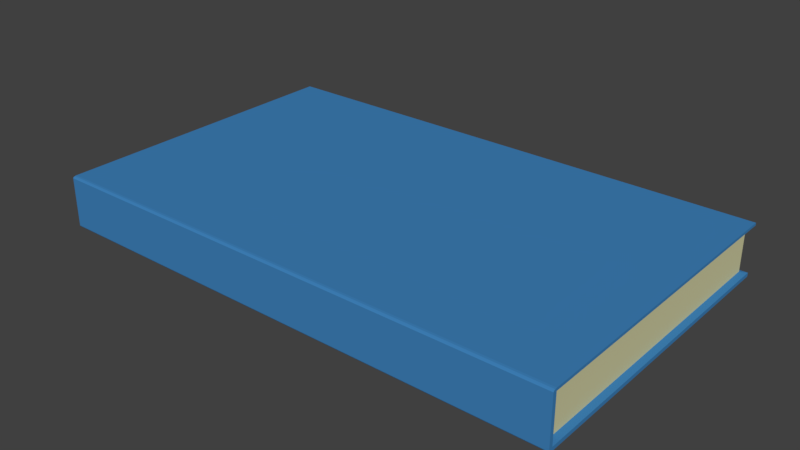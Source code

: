 # Source: Book.blend  (saved by Blender 2.78.0; exported with 4.5.12 LTS)
import bpy
from mathutils import Matrix  # noqa: F401  (used for matrix-valued properties, if any)

bpy.ops.wm.read_factory_settings(use_empty=True)
scene = bpy.context.scene
scene.name = 'Scene'

# ---- collections
col_collection_1 = bpy.data.collections.new('Collection 1'); scene.collection.children.link(col_collection_1)

# ---- materials (node trees are filled in below, after node groups)
mat_book_colour = bpy.data.materials.new('Book colour')
mat_book_colour.alpha_threshold = 0.0
mat_book_colour.use_transparent_shadow = False
mat_book_colour.diffuse_color = (0.05003, 0.2235, 0.4969, 1.0)
mat_book_colour.roughness = 0.5
mat_page_colour = bpy.data.materials.new('Page Colour')
mat_page_colour.alpha_threshold = 0.0
mat_page_colour.use_transparent_shadow = False
mat_page_colour.diffuse_color = (0.6619, 0.6469, 0.378, 1.0)
mat_page_colour.roughness = 0.5

# ---- material node trees

# ---- world
world_world = bpy.data.worlds.new('World'); scene.world = world_world
world_world.color = (0.05088, 0.05088, 0.05088)
world_world.use_sun_shadow = False
world_world.sun_shadow_jitter_overblur = 0.0
world_world.cycles.sampling_method = 'MANUAL'

# ---- meshes
me_cube_001 = bpy.data.meshes.new('Cube.001')
me_cube_001.from_pydata([(-0.25, 0.25, -0.25), (-0.25, 0.25, 0.25), (0.25, 0.25, -0.25), (0.25, 0.25, 0.25), (-0.25, -0.25, 0.225), (-0.25, 0.25, 0.225), (0.25, 0.25, 0.225), (0.25, -0.25, 0.225), (-0.25, 0.25, -0.2144), (0.25, 0.25, -0.2144), (0.25, -0.25, -0.2144), (-0.25, -0.25, -0.2144), (-0.25, -0.2438, -0.25), (-0.25, -0.2438, 0.25), (0.25, -0.2438, -0.25), (0.25, -0.2438, 0.25), (0.25, -0.2438, 0.225), (-0.25, -0.2438, 0.225), (-0.25, -0.2438, -0.2144), (0.25, -0.2438, -0.2144), (-0.2438, 0.2438, 0.2195), (0.2438, 0.2438, 0.2195), (-0.2438, -0.2376, 0.2195), (-0.2438, 0.2438, -0.2089), (0.2438, 0.2438, -0.2089), (-0.2438, -0.2376, -0.2089), (0.2438, -0.2376, 0.2195), (0.2438, -0.2376, -0.2089), (-0.25, -0.2438, -0.25), (-0.25, -0.25, -0.2334), (-0.25, -0.2469, -0.2478), (-0.25, -0.2492, -0.2417), (-0.25, -0.25, 0.2334), (-0.25, -0.2438, 0.25), (-0.25, -0.2492, 0.2417), (-0.25, -0.2469, 0.2478), (0.25, -0.25, -0.2334), (0.25, -0.2438, -0.25), (0.25, -0.2492, -0.2417), (0.25, -0.2469, -0.2478), (0.25, -0.2438, 0.25), (0.25, -0.25, 0.2334), (0.25, -0.2469, 0.2478), (0.25, -0.2492, 0.2417)], [], [(17, 13, 1, 5), (5, 1, 3, 6), (15, 13, 33, 40), (36, 10, 11, 29), (4, 32, 34, 35, 33, 13, 17), (10, 7, 4, 11), (19, 16, 7, 10), (9, 8, 23, 24), (18, 17, 22, 25), (12, 18, 8, 0), (0, 8, 9, 2), (16, 15, 40, 42, 43, 41, 7), (28, 30, 31, 29, 11, 18, 12), (2, 9, 19, 14), (7, 41, 32, 4), (11, 4, 17, 18), (5, 6, 21, 20), (3, 1, 13, 15), (0, 2, 14, 12), (6, 3, 15, 16), (14, 19, 10, 36, 38, 39, 37), (23, 20, 21, 24), (25, 22, 20, 23), (24, 21, 26, 27), (6, 16, 26, 21), (17, 5, 20, 22), (16, 19, 27, 26), (19, 9, 24, 27), (8, 18, 25, 23), (28, 37, 39, 30), (30, 39, 38, 31), (31, 38, 36, 29), (40, 33, 35, 42), (42, 35, 34, 43), (43, 34, 32, 41), (12, 14, 37, 28)])
me_cube_001.polygons.foreach_set('material_index', [0, 0, 0, 0, 0, 0, 0, 0, 0, 0, 0, 0, 0, 0, 0, 0, 0, 0, 0, 0, 0, 1, 1, 1, 0, 0, 0, 0, 0, 0, 0, 0, 0, 0, 0, 0])
me_cube_001.materials.append(mat_book_colour)
me_cube_001.materials.append(mat_page_colour)
me_cube_001.use_remesh_preserve_volume = False
me_cube_001.use_remesh_preserve_attributes = False
me_cube_001.use_mirror_vertex_groups = False
me_cube_001.update()

# ---- objects
ob_book = bpy.data.objects.new('Book', me_cube_001)

# ---- transforms, parenting, visibility, modifiers, constraints
ob_book.location = (0.0, 0.0, 0.0)
ob_book.scale = (1.0, 0.6, 0.1)
ob_book.lineart.crease_threshold = 0.0

# ---- collection membership
col_collection_1.objects.link(ob_book)

# ---- scene / render settings (as saved in the file)
scene.frame_start = 1; scene.frame_end = 250; scene.frame_set(1)
scene.render.engine = 'BLENDER_EEVEE_NEXT'
scene.render.resolution_percentage = 50
scene.render.dither_intensity = 0.0
scene.cycles.use_denoising = False
scene.cycles.samples = 128
scene.cycles.sampling_pattern = 'TABULATED_SOBOL'
scene.cycles.light_sampling_threshold = 0.0
scene.cycles.use_adaptive_sampling = False
scene.cycles.use_light_tree = False
scene.cycles.blur_glossy = 0.0
scene.cycles.sample_clamp_indirect = 0.0
scene.view_settings.view_transform = 'Standard'
bpy.context.view_layer.update()

# ---- added for rendering (the .blend has no active camera and no usable light): camera, sun
cam_auto = bpy.data.cameras.new('AutoCamera')
cam_auto.lens = 50.0
cam_auto.sensor_width = 36.0
cam_auto.clip_end = 1000.0
ob_auto_camera = bpy.data.objects.new('AutoCamera', cam_auto)
scene.collection.objects.link(ob_auto_camera)
ob_auto_camera.location = (0.541474, -0.649769, 0.433179)
ob_auto_camera.rotation_euler = (1.09748, -7.21219e-08, 0.694738)
scene.camera = ob_auto_camera
light_auto_sun = bpy.data.lights.new('AutoSun', 'SUN')
light_auto_sun.energy = 3.0
light_auto_sun.angle = 0.0523599
ob_auto_sun = bpy.data.objects.new('AutoSun', light_auto_sun)
scene.collection.objects.link(ob_auto_sun)
ob_auto_sun.rotation_euler = (0.872665, 0.174533, 0.523599)
bpy.context.view_layer.update()
